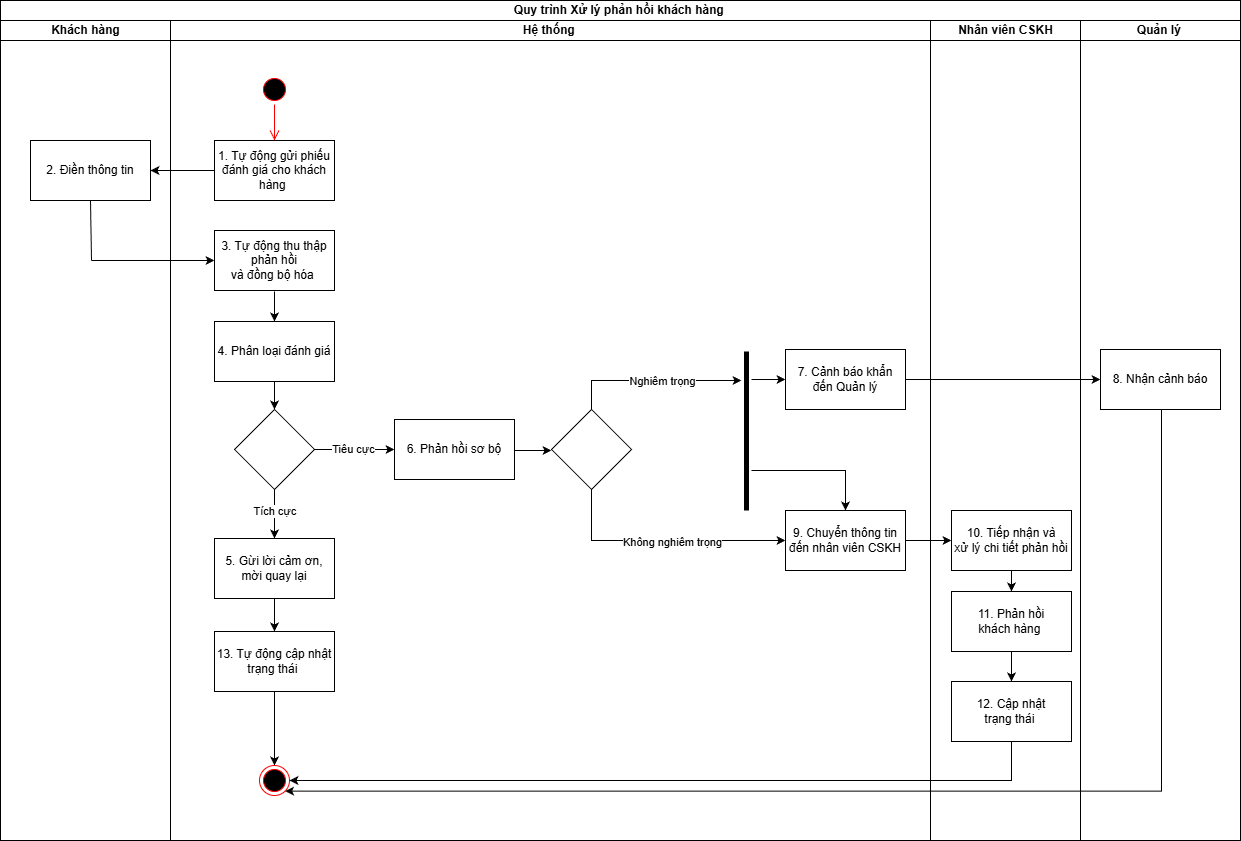

The diagram above was exported from draw.io. Its source (the exported page's mxGraphModel, read from the mxfile embedded in the PNG):
<mxGraphModel dx="786" dy="431" grid="0" gridSize="10" guides="1" tooltips="1" connect="1" arrows="1" fold="1" page="1" pageScale="1" pageWidth="3300" pageHeight="4681" math="0" shadow="0">
  <root>
    <mxCell id="0" />
    <mxCell id="1" parent="0" />
    <mxCell id="0jLsMEgJRvOj1GdAyGNN-1" value="Quy trình Xử lý phản hồi khách hàng&amp;nbsp;" style="swimlane;childLayout=stackLayout;resizeParent=1;resizeParentMax=0;startSize=20;html=1;" parent="1" vertex="1">
      <mxGeometry x="719" y="330" width="1240" height="840" as="geometry" />
    </mxCell>
    <mxCell id="0jLsMEgJRvOj1GdAyGNN-14" style="edgeStyle=orthogonalEdgeStyle;rounded=0;orthogonalLoop=1;jettySize=auto;html=1;exitX=1;exitY=0.5;exitDx=0;exitDy=0;entryX=0;entryY=0.5;entryDx=0;entryDy=0;" parent="0jLsMEgJRvOj1GdAyGNN-1" edge="1">
      <mxGeometry relative="1" as="geometry">
        <mxPoint x="460" y="230" as="sourcePoint" />
      </mxGeometry>
    </mxCell>
    <mxCell id="0jLsMEgJRvOj1GdAyGNN-15" value="Yes" style="edgeLabel;html=1;align=center;verticalAlign=middle;resizable=0;points=[];" parent="0jLsMEgJRvOj1GdAyGNN-14" connectable="0" vertex="1">
      <mxGeometry x="0.0783" relative="1" as="geometry">
        <mxPoint as="offset" />
      </mxGeometry>
    </mxCell>
    <mxCell id="0jLsMEgJRvOj1GdAyGNN-2" value="Khách hàng" style="swimlane;startSize=20;html=1;" parent="0jLsMEgJRvOj1GdAyGNN-1" vertex="1">
      <mxGeometry y="20" width="170" height="820" as="geometry" />
    </mxCell>
    <mxCell id="0jLsMEgJRvOj1GdAyGNN-4" style="edgeStyle=orthogonalEdgeStyle;rounded=0;orthogonalLoop=1;jettySize=auto;html=1;exitX=0.5;exitY=1;exitDx=0;exitDy=0;entryX=0.5;entryY=0;entryDx=0;entryDy=0;" parent="0jLsMEgJRvOj1GdAyGNN-2" edge="1">
      <mxGeometry relative="1" as="geometry">
        <mxPoint x="95" y="340" as="targetPoint" />
      </mxGeometry>
    </mxCell>
    <mxCell id="iHbSG5KKJLSrxAZ30G6j-16" value="2. Điền thông tin" style="rounded=0;whiteSpace=wrap;html=1;" parent="0jLsMEgJRvOj1GdAyGNN-2" vertex="1">
      <mxGeometry x="30" y="120" width="120" height="60" as="geometry" />
    </mxCell>
    <mxCell id="0jLsMEgJRvOj1GdAyGNN-16" value="Hệ thống&amp;nbsp;" style="swimlane;startSize=20;html=1;" parent="0jLsMEgJRvOj1GdAyGNN-1" vertex="1">
      <mxGeometry x="170" y="20" width="760" height="820" as="geometry" />
    </mxCell>
    <mxCell id="2uHFK65nf1lPn2nMbJFA-113" value="1. Tự động gửi phiếu đánh giá cho khách hàng&amp;nbsp;" style="rounded=0;whiteSpace=wrap;html=1;" parent="0jLsMEgJRvOj1GdAyGNN-16" vertex="1">
      <mxGeometry x="44" y="120" width="120" height="60" as="geometry" />
    </mxCell>
    <mxCell id="2uHFK65nf1lPn2nMbJFA-116" value="3. Tự động thu thập phản hồi&lt;div&gt;và đồng bộ hóa&amp;nbsp;&lt;/div&gt;" style="rounded=0;whiteSpace=wrap;html=1;" parent="0jLsMEgJRvOj1GdAyGNN-16" vertex="1">
      <mxGeometry x="44" y="210" width="120" height="60" as="geometry" />
    </mxCell>
    <mxCell id="Wj2K4_eyJuzj-ElI0A-t-3" value="13. Tự động cập nhật trạng thái&amp;nbsp;" style="rounded=0;whiteSpace=wrap;html=1;" parent="0jLsMEgJRvOj1GdAyGNN-16" vertex="1">
      <mxGeometry x="44" y="611" width="120" height="60" as="geometry" />
    </mxCell>
    <mxCell id="OkCVyorqwCKIq8iklKzE-2" value="5. Gừi lời cảm ơn,&lt;div&gt;mời quay lại&lt;/div&gt;" style="rounded=0;whiteSpace=wrap;html=1;" parent="0jLsMEgJRvOj1GdAyGNN-16" vertex="1">
      <mxGeometry x="44" y="518" width="120" height="60" as="geometry" />
    </mxCell>
    <mxCell id="fIG9ihBWysVHandbY0Eg-1" value="" style="endArrow=classic;html=1;rounded=0;exitX=0.5;exitY=1;exitDx=0;exitDy=0;entryX=0.5;entryY=0;entryDx=0;entryDy=0;" parent="0jLsMEgJRvOj1GdAyGNN-16" source="OkCVyorqwCKIq8iklKzE-2" target="Wj2K4_eyJuzj-ElI0A-t-3" edge="1">
      <mxGeometry width="50" height="50" relative="1" as="geometry">
        <mxPoint x="4" y="683" as="sourcePoint" />
        <mxPoint x="54" y="633" as="targetPoint" />
      </mxGeometry>
    </mxCell>
    <mxCell id="S_b2TG1fWzuZpWjXJTeB-1" value="4. Phân loại đánh giá" style="rounded=0;whiteSpace=wrap;html=1;" parent="0jLsMEgJRvOj1GdAyGNN-16" vertex="1">
      <mxGeometry x="44" y="301" width="120" height="60" as="geometry" />
    </mxCell>
    <mxCell id="S_b2TG1fWzuZpWjXJTeB-3" value="" style="endArrow=classic;html=1;rounded=0;exitX=0.5;exitY=1;exitDx=0;exitDy=0;" parent="0jLsMEgJRvOj1GdAyGNN-16" edge="1">
      <mxGeometry width="50" height="50" relative="1" as="geometry">
        <mxPoint x="104" y="271" as="sourcePoint" />
        <mxPoint x="104" y="301" as="targetPoint" />
      </mxGeometry>
    </mxCell>
    <mxCell id="MtEqxUYDVwTliy1JAiJe-13" value="" style="rhombus;whiteSpace=wrap;html=1;rounded=0;" parent="0jLsMEgJRvOj1GdAyGNN-16" vertex="1">
      <mxGeometry x="64" y="389" width="80" height="80" as="geometry" />
    </mxCell>
    <mxCell id="pNzI2vS7qBLtofIhTtuD-3" value="" style="endArrow=classic;html=1;rounded=0;entryX=0.5;entryY=0;entryDx=0;entryDy=0;exitX=0.5;exitY=1;exitDx=0;exitDy=0;" parent="0jLsMEgJRvOj1GdAyGNN-16" source="MtEqxUYDVwTliy1JAiJe-13" target="OkCVyorqwCKIq8iklKzE-2" edge="1">
      <mxGeometry width="50" height="50" relative="1" as="geometry">
        <mxPoint x="74" y="509" as="sourcePoint" />
        <mxPoint x="124" y="459" as="targetPoint" />
      </mxGeometry>
    </mxCell>
    <mxCell id="pNzI2vS7qBLtofIhTtuD-4" value="Tích cực&amp;nbsp;" style="edgeLabel;html=1;align=center;verticalAlign=middle;resizable=0;points=[];" parent="pNzI2vS7qBLtofIhTtuD-3" connectable="0" vertex="1">
      <mxGeometry x="-0.1506" y="1" relative="1" as="geometry">
        <mxPoint as="offset" />
      </mxGeometry>
    </mxCell>
    <mxCell id="-Zd2XrN4BNiEkWkpY8tc-2" value="" style="endArrow=classic;html=1;rounded=0;exitX=1;exitY=0.5;exitDx=0;exitDy=0;entryX=0;entryY=0.5;entryDx=0;entryDy=0;" parent="0jLsMEgJRvOj1GdAyGNN-16" source="MtEqxUYDVwTliy1JAiJe-13" edge="1">
      <mxGeometry width="50" height="50" relative="1" as="geometry">
        <mxPoint x="1024" y="819" as="sourcePoint" />
        <mxPoint x="224" y="428.9999999999998" as="targetPoint" />
      </mxGeometry>
    </mxCell>
    <mxCell id="-Zd2XrN4BNiEkWkpY8tc-3" value="Tiêu cực" style="edgeLabel;html=1;align=center;verticalAlign=middle;resizable=0;points=[];" parent="-Zd2XrN4BNiEkWkpY8tc-2" connectable="0" vertex="1">
      <mxGeometry x="-0.0452" y="1" relative="1" as="geometry">
        <mxPoint as="offset" />
      </mxGeometry>
    </mxCell>
    <mxCell id="-Zd2XrN4BNiEkWkpY8tc-4" value="7. Cảnh báo khẩn đến Quản lý" style="rounded=0;whiteSpace=wrap;html=1;" parent="0jLsMEgJRvOj1GdAyGNN-16" vertex="1">
      <mxGeometry x="615" y="329" width="120" height="60" as="geometry" />
    </mxCell>
    <mxCell id="-Zd2XrN4BNiEkWkpY8tc-7" value="9. Chuyển thông tin đến nhân viên CSKH" style="rounded=0;whiteSpace=wrap;html=1;" parent="0jLsMEgJRvOj1GdAyGNN-16" vertex="1">
      <mxGeometry x="615" y="490" width="120" height="60" as="geometry" />
    </mxCell>
    <mxCell id="0jLsMEgJRvOj1GdAyGNN-5" value="" style="ellipse;html=1;shape=startState;fillColor=#000000;strokeColor=#ff0000;" parent="0jLsMEgJRvOj1GdAyGNN-16" vertex="1">
      <mxGeometry x="89" y="54" width="30" height="30" as="geometry" />
    </mxCell>
    <mxCell id="0jLsMEgJRvOj1GdAyGNN-6" value="" style="edgeStyle=orthogonalEdgeStyle;html=1;verticalAlign=bottom;endArrow=open;endSize=8;strokeColor=#ff0000;rounded=0;entryX=0.5;entryY=0;entryDx=0;entryDy=0;" parent="0jLsMEgJRvOj1GdAyGNN-16" source="0jLsMEgJRvOj1GdAyGNN-5" target="2uHFK65nf1lPn2nMbJFA-113" edge="1">
      <mxGeometry relative="1" as="geometry">
        <mxPoint x="164" y="53" as="targetPoint" />
      </mxGeometry>
    </mxCell>
    <mxCell id="BDF8v1oEwGyvuinKstuP-1" value="" style="ellipse;html=1;shape=endState;fillColor=#000000;strokeColor=#ff0000;" parent="0jLsMEgJRvOj1GdAyGNN-16" vertex="1">
      <mxGeometry x="89" y="745" width="30" height="30" as="geometry" />
    </mxCell>
    <mxCell id="pNzI2vS7qBLtofIhTtuD-1" value="" style="endArrow=classic;html=1;rounded=0;exitX=0.5;exitY=1;exitDx=0;exitDy=0;" parent="0jLsMEgJRvOj1GdAyGNN-16" source="S_b2TG1fWzuZpWjXJTeB-1" target="MtEqxUYDVwTliy1JAiJe-13" edge="1">
      <mxGeometry width="50" height="50" relative="1" as="geometry">
        <mxPoint x="64" y="592" as="sourcePoint" />
        <mxPoint x="94" y="472" as="targetPoint" />
      </mxGeometry>
    </mxCell>
    <mxCell id="iHbSG5KKJLSrxAZ30G6j-26" value="" style="endArrow=classic;html=1;rounded=0;entryX=0.5;entryY=0;entryDx=0;entryDy=0;exitX=0.5;exitY=1;exitDx=0;exitDy=0;" parent="0jLsMEgJRvOj1GdAyGNN-16" source="Wj2K4_eyJuzj-ElI0A-t-3" target="BDF8v1oEwGyvuinKstuP-1" edge="1">
      <mxGeometry width="50" height="50" relative="1" as="geometry">
        <mxPoint x="100" y="661" as="sourcePoint" />
        <mxPoint x="150" y="611" as="targetPoint" />
      </mxGeometry>
    </mxCell>
    <mxCell id="cRVPWjn8lhr1wYtJgU4x-1" value="" style="endArrow=none;html=1;rounded=0;strokeWidth=5;" parent="0jLsMEgJRvOj1GdAyGNN-16" edge="1">
      <mxGeometry width="50" height="50" relative="1" as="geometry">
        <mxPoint x="576" y="490" as="sourcePoint" />
        <mxPoint x="576" y="331" as="targetPoint" />
      </mxGeometry>
    </mxCell>
    <mxCell id="TcJObmIndLLnH39xe1ye-1" value="6. Phản hồi sơ bộ" style="rounded=0;whiteSpace=wrap;html=1;" parent="0jLsMEgJRvOj1GdAyGNN-16" vertex="1">
      <mxGeometry x="224" y="399" width="120" height="60" as="geometry" />
    </mxCell>
    <mxCell id="TcJObmIndLLnH39xe1ye-2" value="" style="endArrow=classic;html=1;rounded=0;" parent="0jLsMEgJRvOj1GdAyGNN-16" edge="1">
      <mxGeometry width="50" height="50" relative="1" as="geometry">
        <mxPoint x="344" y="430" as="sourcePoint" />
        <mxPoint x="381" y="430" as="targetPoint" />
      </mxGeometry>
    </mxCell>
    <mxCell id="0JAfzcOpY4JhIoGu8YTF-2" style="edgeStyle=orthogonalEdgeStyle;rounded=0;orthogonalLoop=1;jettySize=auto;html=1;exitX=0.5;exitY=0;exitDx=0;exitDy=0;" parent="0jLsMEgJRvOj1GdAyGNN-16" source="TcJObmIndLLnH39xe1ye-3" edge="1">
      <mxGeometry relative="1" as="geometry">
        <mxPoint x="571" y="360" as="targetPoint" />
        <Array as="points">
          <mxPoint x="421" y="360" />
        </Array>
      </mxGeometry>
    </mxCell>
    <mxCell id="0JAfzcOpY4JhIoGu8YTF-4" value="Nghiêm trọng" style="edgeLabel;html=1;align=center;verticalAlign=middle;resizable=0;points=[];" parent="0JAfzcOpY4JhIoGu8YTF-2" connectable="0" vertex="1">
      <mxGeometry x="0.1053" relative="1" as="geometry">
        <mxPoint as="offset" />
      </mxGeometry>
    </mxCell>
    <mxCell id="0JAfzcOpY4JhIoGu8YTF-3" style="edgeStyle=orthogonalEdgeStyle;rounded=0;orthogonalLoop=1;jettySize=auto;html=1;exitX=0.5;exitY=1;exitDx=0;exitDy=0;entryX=0;entryY=0.5;entryDx=0;entryDy=0;" parent="0jLsMEgJRvOj1GdAyGNN-16" source="TcJObmIndLLnH39xe1ye-3" target="-Zd2XrN4BNiEkWkpY8tc-7" edge="1">
      <mxGeometry relative="1" as="geometry" />
    </mxCell>
    <mxCell id="0JAfzcOpY4JhIoGu8YTF-5" value="Không nghiêm trọng" style="edgeLabel;html=1;align=center;verticalAlign=middle;resizable=0;points=[];" parent="0JAfzcOpY4JhIoGu8YTF-3" connectable="0" vertex="1">
      <mxGeometry x="0.0663" y="-1" relative="1" as="geometry">
        <mxPoint as="offset" />
      </mxGeometry>
    </mxCell>
    <mxCell id="TcJObmIndLLnH39xe1ye-3" value="" style="rhombus;whiteSpace=wrap;html=1;" parent="0jLsMEgJRvOj1GdAyGNN-16" vertex="1">
      <mxGeometry x="381" y="389" width="80" height="80" as="geometry" />
    </mxCell>
    <mxCell id="0jLsMEgJRvOj1GdAyGNN-36" value="Nhân viên CSKH" style="swimlane;startSize=20;html=1;" parent="0jLsMEgJRvOj1GdAyGNN-1" vertex="1">
      <mxGeometry x="930" y="20" width="150" height="820" as="geometry" />
    </mxCell>
    <mxCell id="EG7X9ZpQV8MzmMBOg9jQ-1" value="10. Tiếp nhận và&lt;div&gt;xử lý&amp;nbsp;&lt;span style=&quot;background-color: transparent; color: light-dark(rgb(0, 0, 0), rgb(255, 255, 255));&quot;&gt;chi tiết phản hồi&lt;/span&gt;&lt;/div&gt;" style="rounded=0;whiteSpace=wrap;html=1;" parent="0jLsMEgJRvOj1GdAyGNN-36" vertex="1">
      <mxGeometry x="21" y="490" width="120" height="60" as="geometry" />
    </mxCell>
    <mxCell id="63E-RmQ1Ie4BDiCVwDnN-3" style="edgeStyle=orthogonalEdgeStyle;rounded=0;orthogonalLoop=1;jettySize=auto;html=1;exitX=0.5;exitY=1;exitDx=0;exitDy=0;entryX=0.5;entryY=0;entryDx=0;entryDy=0;" parent="0jLsMEgJRvOj1GdAyGNN-36" source="39DOtuXwsETm4aqcHhe1-11" target="63E-RmQ1Ie4BDiCVwDnN-2" edge="1">
      <mxGeometry relative="1" as="geometry" />
    </mxCell>
    <mxCell id="iHbSG5KKJLSrxAZ30G6j-11" value="" style="endArrow=classic;html=1;rounded=0;exitX=0.75;exitY=1;exitDx=0;exitDy=0;entryX=0.5;entryY=0;entryDx=0;entryDy=0;" parent="0jLsMEgJRvOj1GdAyGNN-36" source="39DOtuXwsETm4aqcHhe1-11" target="39DOtuXwsETm4aqcHhe1-11" edge="1">
      <mxGeometry width="50" height="50" relative="1" as="geometry">
        <mxPoint x="332" y="538" as="sourcePoint" />
        <mxPoint x="334" y="608" as="targetPoint" />
      </mxGeometry>
    </mxCell>
    <mxCell id="63E-RmQ1Ie4BDiCVwDnN-2" value="12. Cập nhật&lt;div&gt;trạng thái&amp;nbsp;&lt;/div&gt;" style="rounded=0;whiteSpace=wrap;html=1;" parent="0jLsMEgJRvOj1GdAyGNN-36" vertex="1">
      <mxGeometry x="21" y="661" width="120" height="60" as="geometry" />
    </mxCell>
    <mxCell id="39DOtuXwsETm4aqcHhe1-11" value="11. Phản hồi&lt;div&gt;khách hàng&amp;nbsp;&lt;/div&gt;" style="rounded=0;whiteSpace=wrap;html=1;" parent="0jLsMEgJRvOj1GdAyGNN-36" vertex="1">
      <mxGeometry x="21" y="571" width="120" height="60" as="geometry" />
    </mxCell>
    <mxCell id="iHbSG5KKJLSrxAZ30G6j-19" value="" style="endArrow=classic;html=1;rounded=0;entryX=0.5;entryY=0;entryDx=0;entryDy=0;exitX=0.5;exitY=1;exitDx=0;exitDy=0;" parent="0jLsMEgJRvOj1GdAyGNN-36" source="EG7X9ZpQV8MzmMBOg9jQ-1" target="39DOtuXwsETm4aqcHhe1-11" edge="1">
      <mxGeometry width="50" height="50" relative="1" as="geometry">
        <mxPoint x="15" y="608" as="sourcePoint" />
        <mxPoint x="65" y="558" as="targetPoint" />
      </mxGeometry>
    </mxCell>
    <mxCell id="iHbSG5KKJLSrxAZ30G6j-7" value="Quản lý&amp;nbsp;" style="swimlane;startSize=20;html=1;" parent="0jLsMEgJRvOj1GdAyGNN-1" vertex="1">
      <mxGeometry x="1080" y="20" width="160" height="820" as="geometry" />
    </mxCell>
    <mxCell id="iHbSG5KKJLSrxAZ30G6j-8" value="8. Nhận cảnh báo" style="rounded=0;whiteSpace=wrap;html=1;" parent="iHbSG5KKJLSrxAZ30G6j-7" vertex="1">
      <mxGeometry x="20" y="329" width="120" height="60" as="geometry" />
    </mxCell>
    <mxCell id="iHbSG5KKJLSrxAZ30G6j-12" value="" style="endArrow=classic;html=1;rounded=0;exitX=1;exitY=0.5;exitDx=0;exitDy=0;entryX=0;entryY=0.5;entryDx=0;entryDy=0;" parent="0jLsMEgJRvOj1GdAyGNN-1" source="-Zd2XrN4BNiEkWkpY8tc-7" target="EG7X9ZpQV8MzmMBOg9jQ-1" edge="1">
      <mxGeometry width="50" height="50" relative="1" as="geometry">
        <mxPoint x="935" y="598" as="sourcePoint" />
        <mxPoint x="985" y="548" as="targetPoint" />
      </mxGeometry>
    </mxCell>
    <mxCell id="iHbSG5KKJLSrxAZ30G6j-13" value="" style="endArrow=classic;html=1;rounded=0;exitX=1;exitY=0.5;exitDx=0;exitDy=0;entryX=0;entryY=0.5;entryDx=0;entryDy=0;" parent="0jLsMEgJRvOj1GdAyGNN-1" source="-Zd2XrN4BNiEkWkpY8tc-4" target="iHbSG5KKJLSrxAZ30G6j-8" edge="1">
      <mxGeometry width="50" height="50" relative="1" as="geometry">
        <mxPoint x="1015" y="538" as="sourcePoint" />
        <mxPoint x="1190" y="361" as="targetPoint" />
      </mxGeometry>
    </mxCell>
    <mxCell id="iHbSG5KKJLSrxAZ30G6j-21" value="" style="endArrow=classic;html=1;rounded=0;entryX=1;entryY=0.5;entryDx=0;entryDy=0;exitX=0;exitY=0.5;exitDx=0;exitDy=0;" parent="0jLsMEgJRvOj1GdAyGNN-1" source="2uHFK65nf1lPn2nMbJFA-113" target="iHbSG5KKJLSrxAZ30G6j-16" edge="1">
      <mxGeometry width="50" height="50" relative="1" as="geometry">
        <mxPoint x="220" y="170" as="sourcePoint" />
        <mxPoint x="200" y="190" as="targetPoint" />
      </mxGeometry>
    </mxCell>
    <mxCell id="cRVPWjn8lhr1wYtJgU4x-4" value="" style="endArrow=classic;html=1;rounded=0;entryX=1;entryY=1;entryDx=0;entryDy=0;exitX=0.5;exitY=1;exitDx=0;exitDy=0;edgeStyle=orthogonalEdgeStyle;" parent="0jLsMEgJRvOj1GdAyGNN-1" source="iHbSG5KKJLSrxAZ30G6j-8" target="BDF8v1oEwGyvuinKstuP-1" edge="1">
      <mxGeometry width="50" height="50" relative="1" as="geometry">
        <mxPoint x="973" y="742" as="sourcePoint" />
        <mxPoint x="431" y="741" as="targetPoint" />
        <Array as="points">
          <mxPoint x="1161" y="791" />
        </Array>
      </mxGeometry>
    </mxCell>
    <mxCell id="0JAfzcOpY4JhIoGu8YTF-1" style="edgeStyle=orthogonalEdgeStyle;rounded=0;orthogonalLoop=1;jettySize=auto;html=1;exitX=0.5;exitY=1;exitDx=0;exitDy=0;entryX=1;entryY=0.5;entryDx=0;entryDy=0;" parent="0jLsMEgJRvOj1GdAyGNN-1" source="63E-RmQ1Ie4BDiCVwDnN-2" target="BDF8v1oEwGyvuinKstuP-1" edge="1">
      <mxGeometry relative="1" as="geometry" />
    </mxCell>
    <mxCell id="iHbSG5KKJLSrxAZ30G6j-25" value="" style="endArrow=none;html=1;rounded=0;entryX=0.5;entryY=1;entryDx=0;entryDy=0;" parent="1" target="iHbSG5KKJLSrxAZ30G6j-16" edge="1">
      <mxGeometry width="50" height="50" relative="1" as="geometry">
        <mxPoint x="810" y="590" as="sourcePoint" />
        <mxPoint x="860" y="560" as="targetPoint" />
      </mxGeometry>
    </mxCell>
    <mxCell id="iHbSG5KKJLSrxAZ30G6j-36" value="" style="endArrow=classic;html=1;rounded=0;entryX=0;entryY=0.5;entryDx=0;entryDy=0;" parent="1" target="2uHFK65nf1lPn2nMbJFA-116" edge="1">
      <mxGeometry width="50" height="50" relative="1" as="geometry">
        <mxPoint x="810" y="590" as="sourcePoint" />
        <mxPoint x="950" y="620" as="targetPoint" />
      </mxGeometry>
    </mxCell>
    <mxCell id="cRVPWjn8lhr1wYtJgU4x-2" value="" style="endArrow=classic;html=1;rounded=0;entryX=0;entryY=0.5;entryDx=0;entryDy=0;" parent="1" target="-Zd2XrN4BNiEkWkpY8tc-4" edge="1">
      <mxGeometry width="50" height="50" relative="1" as="geometry">
        <mxPoint x="1470" y="709" as="sourcePoint" />
        <mxPoint x="1525" y="711" as="targetPoint" />
      </mxGeometry>
    </mxCell>
    <mxCell id="cRVPWjn8lhr1wYtJgU4x-3" value="" style="endArrow=classic;html=1;rounded=0;entryX=0.5;entryY=0;entryDx=0;entryDy=0;" parent="1" target="-Zd2XrN4BNiEkWkpY8tc-7" edge="1">
      <mxGeometry width="50" height="50" relative="1" as="geometry">
        <mxPoint x="1470" y="800" as="sourcePoint" />
        <mxPoint x="1514" y="841" as="targetPoint" />
        <Array as="points">
          <mxPoint x="1564" y="800" />
        </Array>
      </mxGeometry>
    </mxCell>
  </root>
</mxGraphModel>